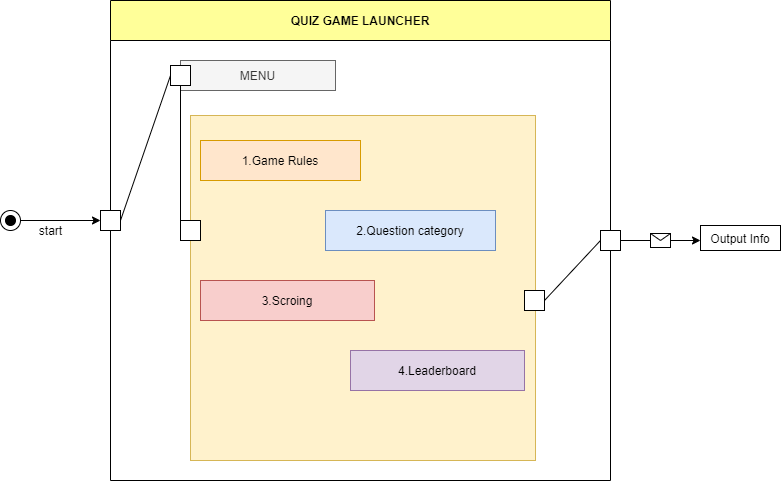

The diagram above was exported from draw.io. Its source (the exported page's mxGraphModel, read from the mxfile embedded in the PNG):
<mxGraphModel dx="849" dy="482" grid="1" gridSize="10" guides="1" tooltips="1" connect="1" arrows="1" fold="1" page="1" pageScale="1" pageWidth="850" pageHeight="1100" math="0" shadow="0">
  <root>
    <mxCell id="0" />
    <mxCell id="1" parent="0" />
    <mxCell id="508UFoJ5u3vU6bf8ppwB-5" value="QUIZ GAME LAUNCHER" style="swimlane;startSize=40;fillColor=#FFFF99;" vertex="1" parent="1">
      <mxGeometry x="130" y="70" width="500" height="480" as="geometry" />
    </mxCell>
    <mxCell id="508UFoJ5u3vU6bf8ppwB-8" value="MENU" style="rounded=0;whiteSpace=wrap;html=1;fillColor=#f5f5f5;strokeColor=#666666;fontColor=#333333;" vertex="1" parent="508UFoJ5u3vU6bf8ppwB-5">
      <mxGeometry x="70" y="60" width="155" height="30" as="geometry" />
    </mxCell>
    <mxCell id="508UFoJ5u3vU6bf8ppwB-12" value="" style="whiteSpace=wrap;html=1;aspect=fixed;fillColor=#fff2cc;strokeColor=#d6b656;" vertex="1" parent="508UFoJ5u3vU6bf8ppwB-5">
      <mxGeometry x="80" y="115" width="345" height="345" as="geometry" />
    </mxCell>
    <mxCell id="508UFoJ5u3vU6bf8ppwB-9" value="1.Game Rules" style="rounded=0;whiteSpace=wrap;html=1;fillColor=#ffe6cc;strokeColor=#d79b00;" vertex="1" parent="508UFoJ5u3vU6bf8ppwB-5">
      <mxGeometry x="90" y="140" width="160" height="40" as="geometry" />
    </mxCell>
    <mxCell id="508UFoJ5u3vU6bf8ppwB-10" value="2.Question category" style="rounded=0;whiteSpace=wrap;html=1;fillColor=#dae8fc;strokeColor=#6c8ebf;" vertex="1" parent="508UFoJ5u3vU6bf8ppwB-5">
      <mxGeometry x="215" y="210" width="170" height="40" as="geometry" />
    </mxCell>
    <mxCell id="508UFoJ5u3vU6bf8ppwB-13" value="3.Scroing" style="rounded=0;whiteSpace=wrap;html=1;fillColor=#f8cecc;strokeColor=#b85450;" vertex="1" parent="508UFoJ5u3vU6bf8ppwB-5">
      <mxGeometry x="90" y="280" width="174" height="40" as="geometry" />
    </mxCell>
    <mxCell id="508UFoJ5u3vU6bf8ppwB-15" value="4.Leaderboard" style="rounded=0;whiteSpace=wrap;html=1;fillColor=#e1d5e7;strokeColor=#9673a6;" vertex="1" parent="508UFoJ5u3vU6bf8ppwB-5">
      <mxGeometry x="240" y="350" width="174" height="40" as="geometry" />
    </mxCell>
    <mxCell id="508UFoJ5u3vU6bf8ppwB-20" value="" style="rounded=0;whiteSpace=wrap;html=1;" vertex="1" parent="508UFoJ5u3vU6bf8ppwB-5">
      <mxGeometry x="-10" y="210" width="20" height="20" as="geometry" />
    </mxCell>
    <mxCell id="508UFoJ5u3vU6bf8ppwB-21" value="" style="rounded=0;whiteSpace=wrap;html=1;" vertex="1" parent="508UFoJ5u3vU6bf8ppwB-5">
      <mxGeometry x="60" y="65" width="20" height="20" as="geometry" />
    </mxCell>
    <mxCell id="508UFoJ5u3vU6bf8ppwB-24" value="" style="rounded=0;whiteSpace=wrap;html=1;" vertex="1" parent="508UFoJ5u3vU6bf8ppwB-5">
      <mxGeometry x="70" y="220" width="20" height="20" as="geometry" />
    </mxCell>
    <mxCell id="508UFoJ5u3vU6bf8ppwB-26" value="" style="endArrow=none;html=1;entryX=0;entryY=0.5;entryDx=0;entryDy=0;exitX=1;exitY=0.5;exitDx=0;exitDy=0;" edge="1" parent="508UFoJ5u3vU6bf8ppwB-5" source="508UFoJ5u3vU6bf8ppwB-20" target="508UFoJ5u3vU6bf8ppwB-21">
      <mxGeometry width="50" height="50" relative="1" as="geometry">
        <mxPoint x="-110" y="230" as="sourcePoint" />
        <mxPoint x="-60" y="180" as="targetPoint" />
      </mxGeometry>
    </mxCell>
    <mxCell id="508UFoJ5u3vU6bf8ppwB-27" value="" style="endArrow=none;html=1;exitX=0.5;exitY=1;exitDx=0;exitDy=0;" edge="1" parent="508UFoJ5u3vU6bf8ppwB-5" source="508UFoJ5u3vU6bf8ppwB-21">
      <mxGeometry width="50" height="50" relative="1" as="geometry">
        <mxPoint x="60" y="80" as="sourcePoint" />
        <mxPoint x="70" y="220" as="targetPoint" />
      </mxGeometry>
    </mxCell>
    <mxCell id="508UFoJ5u3vU6bf8ppwB-30" value="" style="rounded=0;whiteSpace=wrap;html=1;" vertex="1" parent="508UFoJ5u3vU6bf8ppwB-5">
      <mxGeometry x="414" y="290" width="20" height="20" as="geometry" />
    </mxCell>
    <mxCell id="508UFoJ5u3vU6bf8ppwB-32" value="" style="endArrow=none;html=1;entryX=0;entryY=0.5;entryDx=0;entryDy=0;fontStyle=1" edge="1" parent="508UFoJ5u3vU6bf8ppwB-5" target="508UFoJ5u3vU6bf8ppwB-28">
      <mxGeometry width="50" height="50" relative="1" as="geometry">
        <mxPoint x="434" y="300" as="sourcePoint" />
        <mxPoint x="484" y="250" as="targetPoint" />
      </mxGeometry>
    </mxCell>
    <mxCell id="508UFoJ5u3vU6bf8ppwB-33" value="" style="endArrow=classic;html=1;exitX=1;exitY=0.5;exitDx=0;exitDy=0;" edge="1" parent="508UFoJ5u3vU6bf8ppwB-5" source="508UFoJ5u3vU6bf8ppwB-28">
      <mxGeometry relative="1" as="geometry">
        <mxPoint x="570" y="190" as="sourcePoint" />
        <mxPoint x="590" y="240" as="targetPoint" />
      </mxGeometry>
    </mxCell>
    <mxCell id="508UFoJ5u3vU6bf8ppwB-34" value="" style="shape=message;html=1;outlineConnect=0;" vertex="1" parent="508UFoJ5u3vU6bf8ppwB-33">
      <mxGeometry width="20" height="14" relative="1" as="geometry">
        <mxPoint x="-10" y="-7" as="offset" />
      </mxGeometry>
    </mxCell>
    <mxCell id="508UFoJ5u3vU6bf8ppwB-37" value="Output Info" style="rounded=0;whiteSpace=wrap;html=1;" vertex="1" parent="1">
      <mxGeometry x="720" y="295" width="80" height="25" as="geometry" />
    </mxCell>
    <mxCell id="508UFoJ5u3vU6bf8ppwB-28" value="" style="rounded=0;whiteSpace=wrap;html=1;" vertex="1" parent="1">
      <mxGeometry x="620" y="300" width="20" height="20" as="geometry" />
    </mxCell>
    <mxCell id="508UFoJ5u3vU6bf8ppwB-39" value="" style="ellipse;whiteSpace=wrap;html=1;aspect=fixed;" vertex="1" parent="1">
      <mxGeometry x="20" y="280" width="20" height="20" as="geometry" />
    </mxCell>
    <mxCell id="508UFoJ5u3vU6bf8ppwB-40" value="" style="ellipse;whiteSpace=wrap;html=1;aspect=fixed;fillColor=#000000;" vertex="1" parent="1">
      <mxGeometry x="25" y="285" width="10" height="10" as="geometry" />
    </mxCell>
    <mxCell id="508UFoJ5u3vU6bf8ppwB-45" value="" style="endArrow=classic;html=1;exitX=1;exitY=0.5;exitDx=0;exitDy=0;" edge="1" parent="1" source="508UFoJ5u3vU6bf8ppwB-39">
      <mxGeometry width="50" height="50" relative="1" as="geometry">
        <mxPoint x="70" y="340" as="sourcePoint" />
        <mxPoint x="120" y="290" as="targetPoint" />
      </mxGeometry>
    </mxCell>
    <mxCell id="508UFoJ5u3vU6bf8ppwB-46" value="start&lt;br&gt;" style="text;html=1;align=center;verticalAlign=middle;resizable=0;points=[];autosize=1;strokeColor=none;" vertex="1" parent="1">
      <mxGeometry x="50" y="290" width="40" height="20" as="geometry" />
    </mxCell>
  </root>
</mxGraphModel>